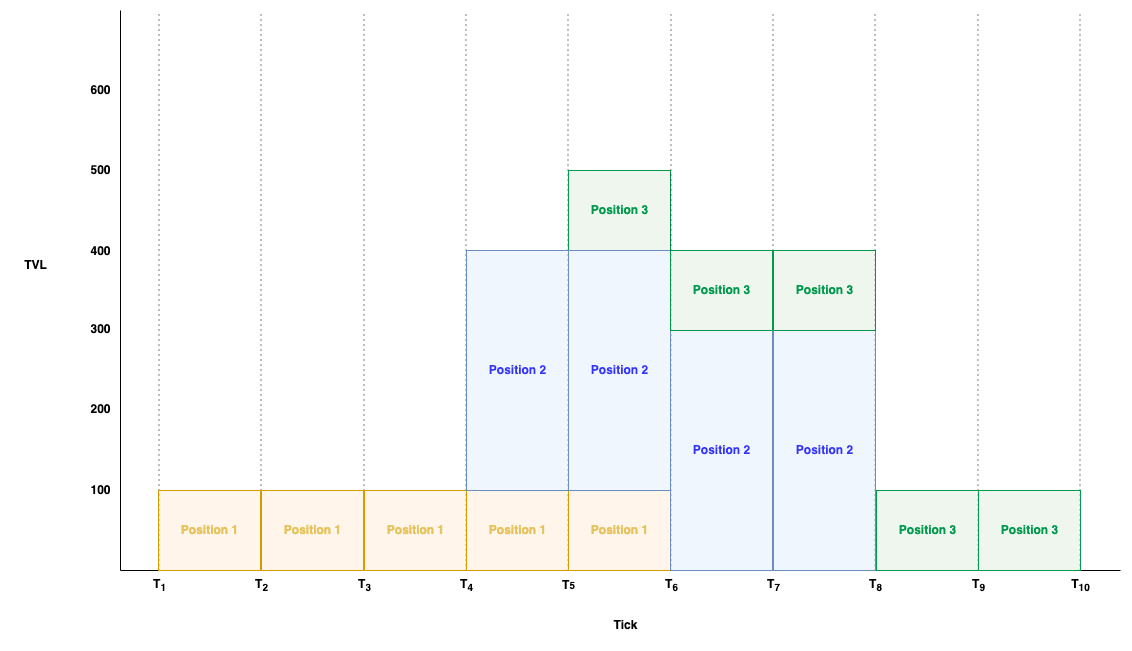

The diagram above was exported from draw.io. Its source (the exported page's mxGraphModel, read from the mxfile embedded in the PNG):
<mxGraphModel dx="989" dy="1259" grid="1" gridSize="10" guides="1" tooltips="1" connect="1" arrows="1" fold="1" page="1" pageScale="1" pageWidth="827" pageHeight="1169" math="0" shadow="0">
  <root>
    <mxCell id="884QpNQCwV1lGvhFMw-0-0" />
    <mxCell id="884QpNQCwV1lGvhFMw-0-1" parent="884QpNQCwV1lGvhFMw-0-0" />
    <mxCell id="884QpNQCwV1lGvhFMw-0-2" value="" style="endArrow=none;html=1;rounded=0;" edge="1" parent="884QpNQCwV1lGvhFMw-0-1">
      <mxGeometry width="50" height="50" relative="1" as="geometry">
        <mxPoint x="160" y="720" as="sourcePoint" />
        <mxPoint x="160" y="160" as="targetPoint" />
      </mxGeometry>
    </mxCell>
    <mxCell id="884QpNQCwV1lGvhFMw-0-3" value="" style="endArrow=none;html=1;rounded=0;" edge="1" parent="884QpNQCwV1lGvhFMw-0-1">
      <mxGeometry width="50" height="50" relative="1" as="geometry">
        <mxPoint x="160" y="720" as="sourcePoint" />
        <mxPoint x="1160" y="720" as="targetPoint" />
      </mxGeometry>
    </mxCell>
    <mxCell id="884QpNQCwV1lGvhFMw-0-4" value="" style="group" connectable="0" vertex="1" parent="884QpNQCwV1lGvhFMw-0-1">
      <mxGeometry x="174" y="160" width="50" height="590" as="geometry" />
    </mxCell>
    <mxCell id="884QpNQCwV1lGvhFMw-0-5" value="T&lt;sub&gt;1&lt;/sub&gt;" style="text;html=1;align=center;verticalAlign=middle;resizable=0;points=[];autosize=1;strokeColor=none;fillColor=none;fontStyle=1" vertex="1" parent="884QpNQCwV1lGvhFMw-0-4">
      <mxGeometry x="5" y="560" width="40" height="30" as="geometry" />
    </mxCell>
    <mxCell id="884QpNQCwV1lGvhFMw-0-6" value="" style="endArrow=none;html=1;rounded=0;dashed=1;dashPattern=1 4;" edge="1" parent="884QpNQCwV1lGvhFMw-0-4">
      <mxGeometry width="50" height="50" relative="1" as="geometry">
        <mxPoint x="24.5" y="560" as="sourcePoint" />
        <mxPoint x="24.5" as="targetPoint" />
      </mxGeometry>
    </mxCell>
    <mxCell id="884QpNQCwV1lGvhFMw-0-7" value="" style="group" connectable="0" vertex="1" parent="884QpNQCwV1lGvhFMw-0-1">
      <mxGeometry x="276" y="160" width="50" height="590" as="geometry" />
    </mxCell>
    <mxCell id="884QpNQCwV1lGvhFMw-0-8" value="T&lt;sub&gt;2&lt;/sub&gt;" style="text;html=1;align=center;verticalAlign=middle;resizable=0;points=[];autosize=1;strokeColor=none;fillColor=none;fontStyle=1" vertex="1" parent="884QpNQCwV1lGvhFMw-0-7">
      <mxGeometry x="5" y="560" width="40" height="30" as="geometry" />
    </mxCell>
    <mxCell id="884QpNQCwV1lGvhFMw-0-9" value="" style="endArrow=none;html=1;rounded=0;dashed=1;dashPattern=1 4;" edge="1" parent="884QpNQCwV1lGvhFMw-0-7">
      <mxGeometry width="50" height="50" relative="1" as="geometry">
        <mxPoint x="24.5" y="560" as="sourcePoint" />
        <mxPoint x="24.5" as="targetPoint" />
      </mxGeometry>
    </mxCell>
    <mxCell id="884QpNQCwV1lGvhFMw-0-10" value="" style="group" connectable="0" vertex="1" parent="884QpNQCwV1lGvhFMw-0-1">
      <mxGeometry x="583" y="160" width="50" height="590" as="geometry" />
    </mxCell>
    <mxCell id="884QpNQCwV1lGvhFMw-0-11" value="T&lt;span style=&quot;font-size: 10px;&quot;&gt;5&lt;/span&gt;" style="text;html=1;align=center;verticalAlign=middle;resizable=0;points=[];autosize=1;strokeColor=none;fillColor=none;fontStyle=1" vertex="1" parent="884QpNQCwV1lGvhFMw-0-10">
      <mxGeometry x="5" y="560" width="40" height="30" as="geometry" />
    </mxCell>
    <mxCell id="884QpNQCwV1lGvhFMw-0-12" value="" style="endArrow=none;html=1;rounded=0;dashed=1;dashPattern=1 4;" edge="1" parent="884QpNQCwV1lGvhFMw-0-10">
      <mxGeometry width="50" height="50" relative="1" as="geometry">
        <mxPoint x="24.5" y="560" as="sourcePoint" />
        <mxPoint x="24.5" as="targetPoint" />
      </mxGeometry>
    </mxCell>
    <mxCell id="9wZoJsDbT4S5a6QNKRKG-10" value="&lt;b&gt;Position 3&lt;/b&gt;" style="rounded=0;html=1;fillColor=#d5e8d4;strokeColor=#00994D;fillOpacity=40;fontColor=#00994D;" vertex="1" parent="884QpNQCwV1lGvhFMw-0-10">
      <mxGeometry x="25" y="160" width="102" height="80" as="geometry" />
    </mxCell>
    <mxCell id="884QpNQCwV1lGvhFMw-0-13" value="" style="group" connectable="0" vertex="1" parent="884QpNQCwV1lGvhFMw-0-1">
      <mxGeometry x="379" y="160" width="50" height="590" as="geometry" />
    </mxCell>
    <mxCell id="884QpNQCwV1lGvhFMw-0-14" value="T&lt;sub&gt;3&lt;/sub&gt;" style="text;html=1;align=center;verticalAlign=middle;resizable=0;points=[];autosize=1;strokeColor=none;fillColor=none;fontStyle=1" vertex="1" parent="884QpNQCwV1lGvhFMw-0-13">
      <mxGeometry x="5" y="560" width="40" height="30" as="geometry" />
    </mxCell>
    <mxCell id="884QpNQCwV1lGvhFMw-0-15" value="" style="endArrow=none;html=1;rounded=0;dashed=1;dashPattern=1 4;" edge="1" parent="884QpNQCwV1lGvhFMw-0-13">
      <mxGeometry width="50" height="50" relative="1" as="geometry">
        <mxPoint x="24.5" y="560" as="sourcePoint" />
        <mxPoint x="24.5" as="targetPoint" />
      </mxGeometry>
    </mxCell>
    <mxCell id="884QpNQCwV1lGvhFMw-0-16" value="" style="group" connectable="0" vertex="1" parent="884QpNQCwV1lGvhFMw-0-1">
      <mxGeometry x="1095" y="160" width="50" height="590" as="geometry" />
    </mxCell>
    <mxCell id="884QpNQCwV1lGvhFMw-0-17" value="T&lt;sub&gt;10&lt;/sub&gt;" style="text;html=1;align=center;verticalAlign=middle;resizable=0;points=[];autosize=1;strokeColor=none;fillColor=none;fontStyle=1" vertex="1" parent="884QpNQCwV1lGvhFMw-0-16">
      <mxGeometry x="5" y="560" width="40" height="30" as="geometry" />
    </mxCell>
    <mxCell id="884QpNQCwV1lGvhFMw-0-18" value="" style="endArrow=none;html=1;rounded=0;dashed=1;dashPattern=1 4;" edge="1" parent="884QpNQCwV1lGvhFMw-0-16">
      <mxGeometry width="50" height="50" relative="1" as="geometry">
        <mxPoint x="24.5" y="560" as="sourcePoint" />
        <mxPoint x="24.5" as="targetPoint" />
      </mxGeometry>
    </mxCell>
    <mxCell id="884QpNQCwV1lGvhFMw-0-19" value="" style="group" connectable="0" vertex="1" parent="884QpNQCwV1lGvhFMw-0-1">
      <mxGeometry x="481" y="160" width="50" height="590" as="geometry" />
    </mxCell>
    <mxCell id="884QpNQCwV1lGvhFMw-0-20" value="T&lt;sub&gt;4&lt;/sub&gt;" style="text;html=1;align=center;verticalAlign=middle;resizable=0;points=[];autosize=1;strokeColor=none;fillColor=none;fontStyle=1" vertex="1" parent="884QpNQCwV1lGvhFMw-0-19">
      <mxGeometry x="5" y="560" width="40" height="30" as="geometry" />
    </mxCell>
    <mxCell id="884QpNQCwV1lGvhFMw-0-21" value="" style="endArrow=none;html=1;rounded=0;dashed=1;dashPattern=1 4;" edge="1" parent="884QpNQCwV1lGvhFMw-0-19">
      <mxGeometry width="50" height="50" relative="1" as="geometry">
        <mxPoint x="24.5" y="560" as="sourcePoint" />
        <mxPoint x="24.5" as="targetPoint" />
      </mxGeometry>
    </mxCell>
    <mxCell id="884QpNQCwV1lGvhFMw-0-22" value="" style="group" connectable="0" vertex="1" parent="884QpNQCwV1lGvhFMw-0-1">
      <mxGeometry x="993" y="160" width="50" height="590" as="geometry" />
    </mxCell>
    <mxCell id="884QpNQCwV1lGvhFMw-0-23" value="T&lt;sub&gt;9&lt;/sub&gt;" style="text;html=1;align=center;verticalAlign=middle;resizable=0;points=[];autosize=1;strokeColor=none;fillColor=none;fontStyle=1" vertex="1" parent="884QpNQCwV1lGvhFMw-0-22">
      <mxGeometry x="5" y="560" width="40" height="30" as="geometry" />
    </mxCell>
    <mxCell id="884QpNQCwV1lGvhFMw-0-24" value="" style="endArrow=none;html=1;rounded=0;dashed=1;dashPattern=1 4;" edge="1" parent="884QpNQCwV1lGvhFMw-0-22">
      <mxGeometry width="50" height="50" relative="1" as="geometry">
        <mxPoint x="24.5" y="560" as="sourcePoint" />
        <mxPoint x="24.5" as="targetPoint" />
      </mxGeometry>
    </mxCell>
    <mxCell id="884QpNQCwV1lGvhFMw-0-25" value="" style="group" connectable="0" vertex="1" parent="884QpNQCwV1lGvhFMw-0-1">
      <mxGeometry x="686" y="160" width="50" height="590" as="geometry" />
    </mxCell>
    <mxCell id="884QpNQCwV1lGvhFMw-0-26" value="T&lt;sub&gt;6&lt;/sub&gt;" style="text;html=1;align=center;verticalAlign=middle;resizable=0;points=[];autosize=1;strokeColor=none;fillColor=none;fontStyle=1" vertex="1" parent="884QpNQCwV1lGvhFMw-0-25">
      <mxGeometry x="5" y="560" width="40" height="30" as="geometry" />
    </mxCell>
    <mxCell id="884QpNQCwV1lGvhFMw-0-27" value="" style="endArrow=none;html=1;rounded=0;dashed=1;dashPattern=1 4;" edge="1" parent="884QpNQCwV1lGvhFMw-0-25">
      <mxGeometry width="50" height="50" relative="1" as="geometry">
        <mxPoint x="24.5" y="560" as="sourcePoint" />
        <mxPoint x="24.5" as="targetPoint" />
      </mxGeometry>
    </mxCell>
    <mxCell id="884QpNQCwV1lGvhFMw-0-28" value="" style="group" connectable="0" vertex="1" parent="884QpNQCwV1lGvhFMw-0-1">
      <mxGeometry x="788" y="160" width="50" height="590" as="geometry" />
    </mxCell>
    <mxCell id="884QpNQCwV1lGvhFMw-0-29" value="T&lt;sub&gt;7&lt;/sub&gt;" style="text;html=1;align=center;verticalAlign=middle;resizable=0;points=[];autosize=1;strokeColor=none;fillColor=none;fontStyle=1" vertex="1" parent="884QpNQCwV1lGvhFMw-0-28">
      <mxGeometry x="5" y="560" width="40" height="30" as="geometry" />
    </mxCell>
    <mxCell id="884QpNQCwV1lGvhFMw-0-30" value="" style="endArrow=none;html=1;rounded=0;dashed=1;dashPattern=1 4;" edge="1" parent="884QpNQCwV1lGvhFMw-0-28">
      <mxGeometry width="50" height="50" relative="1" as="geometry">
        <mxPoint x="24.5" y="560" as="sourcePoint" />
        <mxPoint x="24.5" as="targetPoint" />
      </mxGeometry>
    </mxCell>
    <mxCell id="884QpNQCwV1lGvhFMw-0-31" value="" style="group" connectable="0" vertex="1" parent="884QpNQCwV1lGvhFMw-0-1">
      <mxGeometry x="890" y="160" width="231" height="590" as="geometry" />
    </mxCell>
    <mxCell id="884QpNQCwV1lGvhFMw-0-32" value="T&lt;sub&gt;8&lt;/sub&gt;" style="text;html=1;align=center;verticalAlign=middle;resizable=0;points=[];autosize=1;strokeColor=none;fillColor=none;fontStyle=1" vertex="1" parent="884QpNQCwV1lGvhFMw-0-31">
      <mxGeometry x="5" y="560" width="40" height="30" as="geometry" />
    </mxCell>
    <mxCell id="884QpNQCwV1lGvhFMw-0-33" value="" style="endArrow=none;html=1;rounded=0;dashed=1;dashPattern=1 4;" edge="1" parent="884QpNQCwV1lGvhFMw-0-31">
      <mxGeometry width="50" height="50" relative="1" as="geometry">
        <mxPoint x="24.5" y="560" as="sourcePoint" />
        <mxPoint x="24.5" as="targetPoint" />
      </mxGeometry>
    </mxCell>
    <mxCell id="884QpNQCwV1lGvhFMw-0-35" value="Tick" style="text;html=1;align=center;verticalAlign=middle;resizable=0;points=[];autosize=1;strokeColor=none;fillColor=none;fontStyle=1" vertex="1" parent="884QpNQCwV1lGvhFMw-0-1">
      <mxGeometry x="640" y="760" width="50" height="30" as="geometry" />
    </mxCell>
    <mxCell id="884QpNQCwV1lGvhFMw-0-36" value="&lt;b&gt;Position 1&lt;/b&gt;" style="rounded=0;html=1;fillColor=#ffe6cc;strokeColor=#d79b00;fillOpacity=40;fontColor=#E6C35C;" vertex="1" parent="884QpNQCwV1lGvhFMw-0-1">
      <mxGeometry x="198" y="640" width="102" height="80" as="geometry" />
    </mxCell>
    <mxCell id="884QpNQCwV1lGvhFMw-0-38" value="TVL" style="text;html=1;align=center;verticalAlign=middle;resizable=0;points=[];autosize=1;strokeColor=none;fillColor=none;fontColor=#000000;fontStyle=1" vertex="1" parent="884QpNQCwV1lGvhFMw-0-1">
      <mxGeometry x="50" y="400" width="50" height="30" as="geometry" />
    </mxCell>
    <mxCell id="884QpNQCwV1lGvhFMw-0-39" value="100" style="text;html=1;align=center;verticalAlign=middle;resizable=0;points=[];autosize=1;strokeColor=none;fillColor=none;fontColor=#000000;fontStyle=1" vertex="1" parent="884QpNQCwV1lGvhFMw-0-1">
      <mxGeometry x="120" y="625" width="40" height="30" as="geometry" />
    </mxCell>
    <mxCell id="884QpNQCwV1lGvhFMw-0-40" value="200" style="text;html=1;align=center;verticalAlign=middle;resizable=0;points=[];autosize=1;strokeColor=none;fillColor=none;fontColor=#000000;fontStyle=1" vertex="1" parent="884QpNQCwV1lGvhFMw-0-1">
      <mxGeometry x="120" y="544" width="40" height="30" as="geometry" />
    </mxCell>
    <mxCell id="884QpNQCwV1lGvhFMw-0-41" value="300" style="text;html=1;align=center;verticalAlign=middle;resizable=0;points=[];autosize=1;strokeColor=none;fillColor=none;fontColor=#000000;fontStyle=1" vertex="1" parent="884QpNQCwV1lGvhFMw-0-1">
      <mxGeometry x="120" y="464" width="40" height="30" as="geometry" />
    </mxCell>
    <mxCell id="884QpNQCwV1lGvhFMw-0-42" value="400" style="text;html=1;align=center;verticalAlign=middle;resizable=0;points=[];autosize=1;strokeColor=none;fillColor=none;fontColor=#000000;fontStyle=1" vertex="1" parent="884QpNQCwV1lGvhFMw-0-1">
      <mxGeometry x="120" y="386" width="40" height="30" as="geometry" />
    </mxCell>
    <mxCell id="884QpNQCwV1lGvhFMw-0-43" value="500" style="text;html=1;align=center;verticalAlign=middle;resizable=0;points=[];autosize=1;strokeColor=none;fillColor=none;fontColor=#000000;fontStyle=1" vertex="1" parent="884QpNQCwV1lGvhFMw-0-1">
      <mxGeometry x="120" y="305" width="40" height="30" as="geometry" />
    </mxCell>
    <mxCell id="884QpNQCwV1lGvhFMw-0-44" value="600" style="text;html=1;align=center;verticalAlign=middle;resizable=0;points=[];autosize=1;strokeColor=none;fillColor=none;fontColor=#000000;fontStyle=1" vertex="1" parent="884QpNQCwV1lGvhFMw-0-1">
      <mxGeometry x="120" y="225" width="40" height="30" as="geometry" />
    </mxCell>
    <mxCell id="9wZoJsDbT4S5a6QNKRKG-1" value="&lt;b&gt;Position 1&lt;/b&gt;" style="rounded=0;html=1;fillColor=#ffe6cc;strokeColor=#d79b00;fillOpacity=40;fontColor=#E6C35C;" vertex="1" parent="884QpNQCwV1lGvhFMw-0-1">
      <mxGeometry x="301" y="640" width="102" height="80" as="geometry" />
    </mxCell>
    <mxCell id="9wZoJsDbT4S5a6QNKRKG-2" value="&lt;b&gt;Position 1&lt;/b&gt;" style="rounded=0;html=1;fillColor=#ffe6cc;strokeColor=#d79b00;fillOpacity=40;fontColor=#E6C35C;" vertex="1" parent="884QpNQCwV1lGvhFMw-0-1">
      <mxGeometry x="404" y="640" width="102" height="80" as="geometry" />
    </mxCell>
    <mxCell id="9wZoJsDbT4S5a6QNKRKG-3" value="&lt;b&gt;Position 1&lt;/b&gt;" style="rounded=0;html=1;fillColor=#ffe6cc;strokeColor=#d79b00;fillOpacity=40;fontColor=#E6C35C;" vertex="1" parent="884QpNQCwV1lGvhFMw-0-1">
      <mxGeometry x="506" y="640" width="102" height="80" as="geometry" />
    </mxCell>
    <mxCell id="9wZoJsDbT4S5a6QNKRKG-4" value="&lt;b&gt;Position 1&lt;/b&gt;" style="rounded=0;html=1;fillColor=#ffe6cc;strokeColor=#d79b00;fillOpacity=40;fontColor=#E6C35C;" vertex="1" parent="884QpNQCwV1lGvhFMw-0-1">
      <mxGeometry x="608" y="640" width="102" height="80" as="geometry" />
    </mxCell>
    <mxCell id="9wZoJsDbT4S5a6QNKRKG-5" value="&lt;b&gt;Position 2&lt;/b&gt;" style="rounded=0;html=1;fillColor=#dae8fc;strokeColor=#6c8ebf;fillOpacity=40;fontColor=#3333ff;" vertex="1" parent="884QpNQCwV1lGvhFMw-0-1">
      <mxGeometry x="506" y="400" width="102" height="240" as="geometry" />
    </mxCell>
    <mxCell id="9wZoJsDbT4S5a6QNKRKG-7" value="&lt;b&gt;Position 2&lt;/b&gt;" style="rounded=0;html=1;fillColor=#dae8fc;strokeColor=#6c8ebf;fillOpacity=40;fontColor=#3333ff;" vertex="1" parent="884QpNQCwV1lGvhFMw-0-1">
      <mxGeometry x="608" y="400" width="102" height="240" as="geometry" />
    </mxCell>
    <mxCell id="9wZoJsDbT4S5a6QNKRKG-8" value="&lt;b&gt;Position 2&lt;/b&gt;" style="rounded=0;html=1;fillColor=#dae8fc;strokeColor=#6c8ebf;fillOpacity=40;fontColor=#3333ff;" vertex="1" parent="884QpNQCwV1lGvhFMw-0-1">
      <mxGeometry x="710" y="480" width="102" height="240" as="geometry" />
    </mxCell>
    <mxCell id="9wZoJsDbT4S5a6QNKRKG-9" value="&lt;b&gt;Position 2&lt;/b&gt;" style="rounded=0;html=1;fillColor=#dae8fc;strokeColor=#6c8ebf;fillOpacity=40;fontColor=#3333ff;" vertex="1" parent="884QpNQCwV1lGvhFMw-0-1">
      <mxGeometry x="813" y="480" width="102" height="240" as="geometry" />
    </mxCell>
    <mxCell id="9wZoJsDbT4S5a6QNKRKG-6" value="&lt;b&gt;Position 3&lt;/b&gt;" style="rounded=0;html=1;fillColor=#d5e8d4;strokeColor=#00994D;fillOpacity=40;fontColor=#00994D;" vertex="1" parent="884QpNQCwV1lGvhFMw-0-1">
      <mxGeometry x="710" y="400" width="102" height="80" as="geometry" />
    </mxCell>
    <mxCell id="9wZoJsDbT4S5a6QNKRKG-11" value="&lt;b&gt;Position 3&lt;/b&gt;" style="rounded=0;html=1;fillColor=#d5e8d4;strokeColor=#00994D;fillOpacity=40;fontColor=#00994D;" vertex="1" parent="884QpNQCwV1lGvhFMw-0-1">
      <mxGeometry x="813" y="400" width="102" height="80" as="geometry" />
    </mxCell>
    <mxCell id="9wZoJsDbT4S5a6QNKRKG-12" value="&lt;b&gt;Position 3&lt;/b&gt;" style="rounded=0;html=1;fillColor=#d5e8d4;strokeColor=#00994D;fillOpacity=40;fontColor=#00994D;" vertex="1" parent="884QpNQCwV1lGvhFMw-0-1">
      <mxGeometry x="916" y="640" width="102" height="80" as="geometry" />
    </mxCell>
    <mxCell id="9wZoJsDbT4S5a6QNKRKG-13" value="&lt;b&gt;Position 3&lt;/b&gt;" style="rounded=0;html=1;fillColor=#d5e8d4;strokeColor=#00994D;fillOpacity=40;fontColor=#00994D;" vertex="1" parent="884QpNQCwV1lGvhFMw-0-1">
      <mxGeometry x="1018" y="640" width="102" height="80" as="geometry" />
    </mxCell>
  </root>
</mxGraphModel>